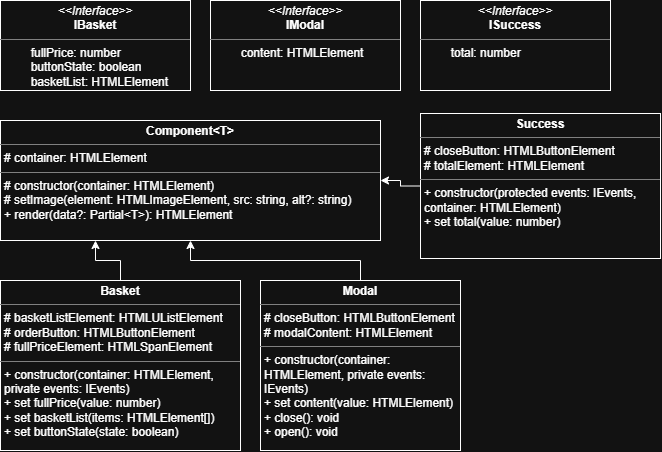

The diagram above was exported from draw.io. Its source (the exported page's mxGraphModel, read from the mxfile embedded in the PNG):
<mxGraphModel dx="1030" dy="527" grid="1" gridSize="10" guides="1" tooltips="1" connect="1" arrows="1" fold="1" page="1" pageScale="1" pageWidth="827" pageHeight="1169" math="0" shadow="0">
  <root>
    <mxCell id="0" />
    <mxCell id="1" parent="0" />
    <mxCell id="w-KkcYFzbSuXBFe6kOBx-1" parent="1" style="verticalAlign=top;align=left;overflow=fill;html=1;whiteSpace=wrap;" value="&lt;p style=&quot;margin:0px;margin-top:4px;text-align:center;&quot;&gt;&lt;b&gt;Component&amp;lt;T&amp;gt;&lt;/b&gt;&lt;/p&gt;&lt;hr size=&quot;1&quot; style=&quot;border-style:solid;&quot;&gt;&lt;p style=&quot;margin:0px;margin-left:4px;&quot;&gt;# container: HTMLElement&lt;/p&gt;&lt;hr size=&quot;1&quot; style=&quot;border-style:solid;&quot;&gt;&lt;p style=&quot;margin:0px;margin-left:4px;&quot;&gt;# constructor(container: HTMLElement)&lt;/p&gt;&lt;p style=&quot;margin:0px;margin-left:4px;&quot;&gt;# setImage(element: HTMLImageElement, src: string, alt?: string)&lt;/p&gt;&lt;p style=&quot;margin:0px;margin-left:4px;&quot;&gt;+ render(data?: Partial&amp;lt;T&amp;gt;): HTMLElement&lt;/p&gt;" vertex="1">
      <mxGeometry height="120" width="380" x="40" y="240" as="geometry" />
    </mxCell>
    <mxCell id="w-KkcYFzbSuXBFe6kOBx-2" parent="1" style="verticalAlign=top;align=left;overflow=fill;html=1;whiteSpace=wrap;" value="&lt;p style=&quot;margin:0px;margin-top:4px;text-align:center;&quot;&gt;&lt;i&gt;&amp;lt;&amp;lt;Interface&amp;gt;&amp;gt;&lt;/i&gt;&lt;br&gt;&lt;b&gt;IBasket&lt;/b&gt;&lt;/p&gt;&lt;hr size=&quot;1&quot; style=&quot;border-style:solid;&quot;&gt;&lt;p style=&quot;margin:0px;margin-left:4px;&quot;&gt;&lt;span style=&quot;white-space: pre;&quot;&gt;&#09;&lt;/span&gt;fullPrice: number&lt;br&gt;&lt;/p&gt;&lt;p style=&quot;margin:0px;margin-left:4px;&quot;&gt;&lt;span style=&quot;white-space: pre;&quot;&gt;&#09;&lt;/span&gt;buttonState: boolean&lt;br&gt;&lt;/p&gt;&lt;p style=&quot;margin:0px;margin-left:4px;&quot;&gt;&lt;span style=&quot;white-space: pre;&quot;&gt;&#09;&lt;/span&gt;basketList: HTMLElement&lt;br&gt;&lt;/p&gt;" vertex="1">
      <mxGeometry height="90" width="190" x="40" y="120" as="geometry" />
    </mxCell>
    <mxCell id="w-KkcYFzbSuXBFe6kOBx-8" edge="1" parent="1" source="w-KkcYFzbSuXBFe6kOBx-7" style="edgeStyle=orthogonalEdgeStyle;rounded=0;orthogonalLoop=1;jettySize=auto;html=1;entryX=0.25;entryY=1;entryDx=0;entryDy=0;" target="w-KkcYFzbSuXBFe6kOBx-1">
      <mxGeometry relative="1" as="geometry" />
    </mxCell>
    <mxCell id="w-KkcYFzbSuXBFe6kOBx-7" parent="1" style="verticalAlign=top;align=left;overflow=fill;html=1;whiteSpace=wrap;" value="&lt;p style=&quot;margin:0px;margin-top:4px;text-align:center;&quot;&gt;&lt;b&gt;Basket&lt;/b&gt;&lt;/p&gt;&lt;hr size=&quot;1&quot; style=&quot;border-style:solid;&quot;&gt;&lt;p style=&quot;margin:0px;margin-left:4px;&quot;&gt;#&amp;nbsp;basketListElement: HTMLUListElement&lt;/p&gt;&lt;p style=&quot;margin:0px;margin-left:4px;&quot;&gt;#&amp;nbsp;orderButton: HTMLButtonElement&lt;/p&gt;&lt;p style=&quot;margin:0px;margin-left:4px;&quot;&gt;#&amp;nbsp;fullPriceElement: HTMLSpanElement&lt;/p&gt;&lt;hr size=&quot;1&quot; style=&quot;border-style:solid;&quot;&gt;&lt;p style=&quot;margin:0px;margin-left:4px;&quot;&gt;+ constructor(container: HTMLElement, private events: IEvents)&lt;/p&gt;&lt;p style=&quot;margin:0px;margin-left:4px;&quot;&gt;+&amp;nbsp;set fullPrice(value: number)&lt;/p&gt;&lt;p style=&quot;margin:0px;margin-left:4px;&quot;&gt;+&amp;nbsp;set basketList(items: HTMLElement[])&lt;/p&gt;&lt;p style=&quot;margin:0px;margin-left:4px;&quot;&gt;+&amp;nbsp;set buttonState(state: boolean)&lt;/p&gt;" vertex="1">
      <mxGeometry height="170" width="240" x="40" y="400" as="geometry" />
    </mxCell>
    <mxCell id="w-KkcYFzbSuXBFe6kOBx-9" parent="1" style="verticalAlign=top;align=left;overflow=fill;html=1;whiteSpace=wrap;" value="&lt;p style=&quot;margin:0px;margin-top:4px;text-align:center;&quot;&gt;&lt;i&gt;&amp;lt;&amp;lt;Interface&amp;gt;&amp;gt;&lt;/i&gt;&lt;br&gt;&lt;b&gt;IModal&lt;/b&gt;&lt;/p&gt;&lt;hr size=&quot;1&quot; style=&quot;border-style:solid;&quot;&gt;&lt;p style=&quot;margin:0px;margin-left:4px;&quot;&gt;&lt;span style=&quot;white-space: pre;&quot;&gt;&#09;&lt;/span&gt;content: HTMLElement&lt;/p&gt;" vertex="1">
      <mxGeometry height="90" width="190" x="250" y="120" as="geometry" />
    </mxCell>
    <mxCell id="w-KkcYFzbSuXBFe6kOBx-11" edge="1" parent="1" source="w-KkcYFzbSuXBFe6kOBx-10" style="edgeStyle=orthogonalEdgeStyle;rounded=0;orthogonalLoop=1;jettySize=auto;html=1;entryX=0.5;entryY=1;entryDx=0;entryDy=0;" target="w-KkcYFzbSuXBFe6kOBx-1">
      <mxGeometry relative="1" as="geometry" />
    </mxCell>
    <mxCell id="w-KkcYFzbSuXBFe6kOBx-10" parent="1" style="verticalAlign=top;align=left;overflow=fill;html=1;whiteSpace=wrap;" value="&lt;p style=&quot;margin:0px;margin-top:4px;text-align:center;&quot;&gt;&lt;b&gt;Modal&lt;/b&gt;&lt;/p&gt;&lt;hr size=&quot;1&quot; style=&quot;border-style:solid;&quot;&gt;&lt;p style=&quot;margin:0px;margin-left:4px;&quot;&gt;#&amp;nbsp;closeButton: HTMLButtonElement&lt;/p&gt;&lt;p style=&quot;margin:0px;margin-left:4px;&quot;&gt;#&amp;nbsp;modalContent: HTMLElement&lt;/p&gt;&lt;hr size=&quot;1&quot; style=&quot;border-style:solid;&quot;&gt;&lt;p style=&quot;margin:0px;margin-left:4px;&quot;&gt;+&amp;nbsp;constructor(container: HTMLElement, private events: IEvents)&lt;/p&gt;&lt;p style=&quot;margin:0px;margin-left:4px;&quot;&gt;+&amp;nbsp;set content(value: HTMLElement)&lt;/p&gt;&lt;p style=&quot;margin:0px;margin-left:4px;&quot;&gt;+&amp;nbsp;close(): void&lt;/p&gt;&lt;p style=&quot;margin:0px;margin-left:4px;&quot;&gt;+ open(): void&lt;/p&gt;" vertex="1">
      <mxGeometry height="170" width="200" x="300" y="400" as="geometry" />
    </mxCell>
    <mxCell id="w-KkcYFzbSuXBFe6kOBx-12" parent="1" style="verticalAlign=top;align=left;overflow=fill;html=1;whiteSpace=wrap;" value="&lt;p style=&quot;margin:0px;margin-top:4px;text-align:center;&quot;&gt;&lt;i&gt;&amp;lt;&amp;lt;Interface&amp;gt;&amp;gt;&lt;/i&gt;&lt;br&gt;&lt;b&gt;ISuccess&lt;/b&gt;&lt;/p&gt;&lt;hr size=&quot;1&quot; style=&quot;border-style:solid;&quot;&gt;&lt;p style=&quot;margin:0px;margin-left:4px;&quot;&gt;&lt;span style=&quot;white-space: pre;&quot;&gt;&#09;&lt;/span&gt;total: number&lt;br&gt;&lt;/p&gt;" vertex="1">
      <mxGeometry height="90" width="190" x="460" y="120" as="geometry" />
    </mxCell>
    <mxCell id="w-KkcYFzbSuXBFe6kOBx-14" edge="1" parent="1" source="w-KkcYFzbSuXBFe6kOBx-13" style="edgeStyle=orthogonalEdgeStyle;rounded=0;orthogonalLoop=1;jettySize=auto;html=1;entryX=1;entryY=0.5;entryDx=0;entryDy=0;" target="w-KkcYFzbSuXBFe6kOBx-1">
      <mxGeometry relative="1" as="geometry" />
    </mxCell>
    <mxCell id="w-KkcYFzbSuXBFe6kOBx-13" parent="1" style="verticalAlign=top;align=left;overflow=fill;html=1;whiteSpace=wrap;" value="&lt;p style=&quot;margin:0px;margin-top:4px;text-align:center;&quot;&gt;&lt;b&gt;Success&lt;/b&gt;&lt;/p&gt;&lt;hr size=&quot;1&quot; style=&quot;border-style:solid;&quot;&gt;&lt;p style=&quot;margin:0px;margin-left:4px;&quot;&gt;#&amp;nbsp;closeButton: HTMLButtonElement&lt;/p&gt;&lt;p style=&quot;margin:0px;margin-left:4px;&quot;&gt;#&amp;nbsp;totalElement: HTMLElement&lt;/p&gt;&lt;hr size=&quot;1&quot; style=&quot;border-style:solid;&quot;&gt;&lt;p style=&quot;margin:0px;margin-left:4px;&quot;&gt;+&amp;nbsp;constructor(protected events: IEvents, container: HTMLElement)&lt;/p&gt;&lt;p style=&quot;margin:0px;margin-left:4px;&quot;&gt;+ set total(value: number)&lt;/p&gt;" vertex="1">
      <mxGeometry height="145" width="240" x="460" y="233" as="geometry" />
    </mxCell>
  </root>
</mxGraphModel>